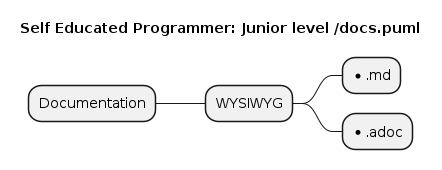

The diagram above was rendered by PlantUML. Its source (embedded in the PNG):
@startmindmap
title Self Educated Programmer: Junior level /docs.puml

* Documentation
** WYSIWYG
*** *.md
*** *.adoc

@endmindmap